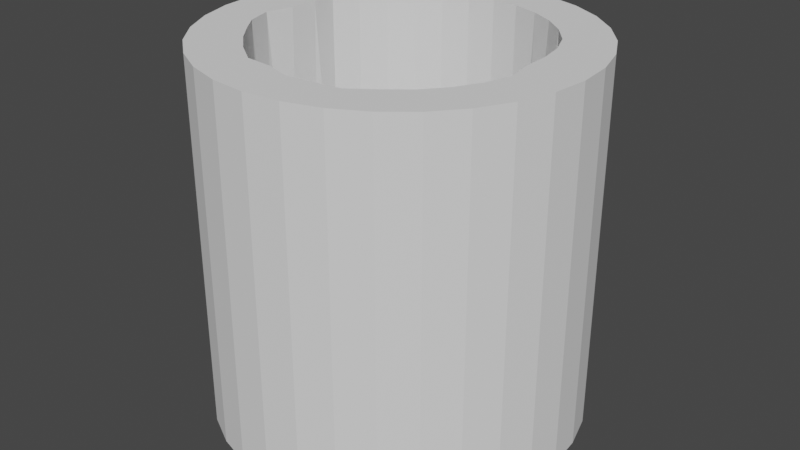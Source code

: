 # Source: Well.blend  (saved by Blender 2.82.7; exported with 4.5.12 LTS)
import bpy
from mathutils import Matrix  # noqa: F401  (used for matrix-valued properties, if any)

bpy.ops.wm.read_factory_settings(use_empty=True)
scene = bpy.context.scene
scene.name = 'Scene'

# ---- collections
col_collection = bpy.data.collections.new('Collection'); scene.collection.children.link(col_collection)

# ---- world
world_world = bpy.data.worlds.new('World'); scene.world = world_world
world_world.use_nodes = True; world_world.node_tree.nodes.clear()
_N = world_world.node_tree.nodes; _L = world_world.node_tree.links
n0 = _N.new('ShaderNodeOutputWorld'); n0.name = 'World Output'; n0.location = (300, 300)
n1 = _N.new('ShaderNodeBackground'); n1.name = 'Background'; n1.location = (10, 300)
n1.inputs[0].default_value = (0.05088, 0.05088, 0.05088, 1.0)
_L.new(n1.outputs[0], n0.inputs[0])
n0.is_active_output = True
world_world.color = (0.05088, 0.05088, 0.05088)
world_world.use_sun_shadow = False
world_world.sun_shadow_jitter_overblur = 0.0

# ---- meshes
me_cylinder = bpy.data.meshes.new('Cylinder')
me_cylinder.from_pydata([(0.0, 1.0, -1.0), (0.0, 1.0, 1.0), (0.1951, 0.9808, -1.0), (0.1951, 0.9808, 1.0), (0.3827, 0.9239, -1.0), (0.3827, 0.9239, 1.0), (0.5556, 0.8315, -1.0), (0.5556, 0.8315, 1.0), (0.7071, 0.7071, -1.0), (0.7071, 0.7071, 1.0), (0.8315, 0.5556, -1.0), (0.8315, 0.5556, 1.0), (0.9239, 0.3827, -1.0), (0.9239, 0.3827, 1.0), (0.9808, 0.1951, -1.0), (0.9808, 0.1951, 1.0), (1.0, 7.55e-08, -1.0), (1.0, 7.55e-08, 1.0), (0.9808, -0.1951, -1.0), (0.9808, -0.1951, 1.0), (0.9239, -0.3827, -1.0), (0.9239, -0.3827, 1.0), (0.8315, -0.5556, -1.0), (0.8315, -0.5556, 1.0), (0.7071, -0.7071, -1.0), (0.7071, -0.7071, 1.0), (0.5556, -0.8315, -1.0), (0.5556, -0.8315, 1.0), (0.3827, -0.9239, -1.0), (0.3827, -0.9239, 1.0), (0.1951, -0.9808, -1.0), (0.1951, -0.9808, 1.0), (-3.258e-07, -1.0, -1.0), (-3.258e-07, -1.0, 1.0), (-0.1951, -0.9808, -1.0), (-0.1951, -0.9808, 1.0), (-0.3827, -0.9239, -1.0), (-0.3827, -0.9239, 1.0), (-0.5556, -0.8315, -1.0), (-0.5556, -0.8315, 1.0), (-0.7071, -0.7071, -1.0), (-0.7071, -0.7071, 1.0), (-0.8315, -0.5556, -1.0), (-0.8315, -0.5556, 1.0), (-0.9239, -0.3827, -1.0), (-0.9239, -0.3827, 1.0), (-0.9808, -0.1951, -1.0), (-0.9808, -0.1951, 1.0), (-1.0, 9.656e-07, -1.0), (-1.0, 9.656e-07, 1.0), (-0.9808, 0.1951, -1.0), (-0.9808, 0.1951, 1.0), (-0.9239, 0.3827, -1.0), (-0.9239, 0.3827, 1.0), (-0.8315, 0.5556, -1.0), (-0.8315, 0.5556, 1.0), (-0.7071, 0.7071, -1.0), (-0.7071, 0.7071, 1.0), (-0.5556, 0.8315, -1.0), (-0.5556, 0.8315, 1.0), (-0.3827, 0.9239, -1.0), (-0.3827, 0.9239, 1.0), (-0.1951, 0.9808, -1.0), (-0.1951, 0.9808, 1.0), (-0.6929, 0.287, 1.0), (-0.6929, 0.287, -1.0), (-0.6236, 0.4167, 1.0), (-0.6236, 0.4167, -1.0), (0.287, 0.6929, 1.0), (0.287, 0.6929, -1.0), (0.1463, 0.7356, 1.0), (0.1463, 0.7356, -1.0), (-0.6869, 0.1463, 1.0), (-0.7356, 0.1463, -1.0), (0.5303, 0.5303, 1.0), (0.4644, 0.4878, -1.0), (0.4167, -0.6236, 1.0), (0.4167, -0.6236, -1.0), (0.287, -0.7166, 1.0), (0.287, -0.7166, -1.0), (0.6236, 0.4167, 1.0), (0.6236, 0.4167, -1.0), (0.1463, -0.7356, 1.0), (0.1463, -0.7356, -1.0), (-0.287, -0.6929, 1.0), (-0.287, -0.6929, -1.0), (-0.7013, 7.242e-07, 1.0), (-0.75, 7.242e-07, -1.0), (-0.287, 0.6929, 1.0), (-0.287, 0.6929, -1.0), (-0.4167, -0.6017, 1.0), (-0.4167, -0.6017, -1.0), (0.7356, -0.1463, 1.0), (0.7356, -0.1463, -1.0), (0.5303, -0.5303, 1.0), (0.578, -0.5303, -1.0), (0.6929, -0.287, 1.0), (0.6929, -0.287, -1.0), (0.7065, 5.662e-08, 1.0), (0.7065, 5.662e-08, -1.0), (-0.5303, 0.5303, 1.0), (-0.5303, 0.5303, -1.0), (-0.4167, 0.6236, 1.0), (-0.4167, 0.6236, -1.0), (-2.444e-07, -0.75, 1.0), (-2.444e-07, -0.75, -1.0), (0.0, 0.75, 1.0), (0.0, 0.75, -1.0), (0.7044, 0.1463, 1.0), (0.7044, 0.1463, -1.0), (0.4167, 0.6236, 1.0), (0.3508, 0.5811, -1.0), (0.6791, 0.287, 1.0), (0.6791, 0.287, -1.0), (-0.6929, -0.287, 1.0), (-0.6707, -0.287, -1.0), (-0.6236, -0.3817, 1.0), (-0.6014, -0.4167, -1.0), (-0.7356, -0.1463, 1.0), (-0.7356, -0.1463, -1.0), (-0.5303, -0.4953, 1.0), (-0.5303, -0.5303, -1.0), (-0.1463, -0.7052, 1.0), (-0.1463, -0.7052, -1.0), (0.6236, -0.4167, 1.0), (0.6713, -0.4167, -1.0), (-0.1463, 0.7356, 1.0), (-0.1463, 0.7356, -1.0)], [], [(0, 1, 3, 2), (2, 3, 5, 4), (4, 5, 7, 6), (6, 7, 9, 8), (8, 9, 11, 10), (10, 11, 13, 12), (12, 13, 15, 14), (14, 15, 17, 16), (16, 17, 19, 18), (18, 19, 21, 20), (20, 21, 23, 22), (22, 23, 25, 24), (24, 25, 27, 26), (26, 27, 29, 28), (28, 29, 31, 30), (30, 31, 33, 32), (32, 33, 35, 34), (34, 35, 37, 36), (36, 37, 39, 38), (38, 39, 41, 40), (40, 41, 43, 42), (42, 43, 45, 44), (44, 45, 47, 46), (46, 47, 49, 48), (48, 49, 51, 50), (50, 51, 53, 52), (52, 53, 55, 54), (54, 55, 57, 56), (56, 57, 59, 58), (58, 59, 61, 60), (3, 1, 63, 61, 59, 57, 55, 53, 51, 49, 86, 72, 64, 66, 100, 102, 88, 126, 106, 70, 68, 110, 74, 80, 112, 108, 98, 17, 15, 13, 11, 9, 7, 5), (60, 61, 63, 62), (62, 63, 1, 0), (0, 2, 4, 6, 8, 10, 12, 14, 16, 99, 109, 113, 81, 75, 111, 69, 71, 107, 127, 89, 103, 101, 67, 65, 73, 87, 48, 50, 52, 54, 56, 58, 60, 62), (93, 92, 98, 99), (95, 94, 124, 125), (125, 124, 96, 97), (73, 72, 86, 87), (109, 108, 112, 113), (99, 98, 108, 109), (81, 80, 74, 75), (107, 106, 126, 127), (123, 122, 104, 105), (67, 66, 64, 65), (105, 104, 82, 83), (127, 126, 88, 89), (75, 74, 110, 111), (91, 90, 84, 85), (17, 98, 92, 96, 124, 94, 76, 78, 82, 104, 122, 84, 90, 120, 116, 114, 118, 86, 49, 47, 45, 43, 41, 39, 37, 35, 33, 31, 29, 27, 25, 23, 21, 19), (111, 110, 68, 69), (77, 76, 94, 95), (103, 102, 100, 101), (65, 64, 72, 73), (79, 78, 76, 77), (121, 120, 90, 91), (115, 114, 116, 117), (71, 70, 106, 107), (113, 112, 80, 81), (87, 86, 118, 119), (97, 96, 92, 93), (85, 84, 122, 123), (89, 88, 102, 103), (69, 68, 70, 71), (83, 82, 78, 79), (119, 118, 114, 115), (101, 100, 66, 67), (117, 116, 120, 121), (48, 87, 119, 115, 117, 121, 91, 85, 123, 105, 83, 79, 77, 95, 125, 97, 93, 99, 16, 18, 20, 22, 24, 26, 28, 30, 32, 34, 36, 38, 40, 42, 44, 46)])
_uv = me_cylinder.uv_layers.new(name='UVMap')
_uv.uv.foreach_set('vector', [0.3381, 0.5, 0.3381, 0.1056, 0.3685, 0.1056, 0.3685, 0.5, 0.3685, 0.5, 0.3685, 0.1056, 0.3944, 0.1056, 0.3944, 0.5, 0.8944, 0.1056, 0.8944, 0.5, 0.8639, 0.5, 0.8639, 0.1056, 0.8639, 0.1056, 0.8639, 0.5, 0.8301, 0.5, 0.8301, 0.1056, 0.8301, 0.1056, 0.8301, 0.5, 0.7942, 0.5, 0.7942, 0.1056, 0.7942, 0.1056, 0.7942, 0.5, 0.7575, 0.5, 0.7575, 0.1056, 0.7575, 0.1056, 0.7575, 0.5, 0.7216, 0.5, 0.7216, 0.1056, 0.7216, 0.1056, 0.7216, 0.5, 0.6878, 0.5, 0.6878, 0.1056, 0.6878, 0.1056, 0.6878, 0.5, 0.6573, 0.5, 0.6573, 0.1056, 0.3944, 0.5, 0.3944, 0.1056, 0.4203, 0.1056, 0.4203, 0.5, 0.4203, 0.5, 0.4203, 0.1056, 0.4508, 0.1056, 0.4508, 0.5, 0.4508, 0.5, 0.4508, 0.1056, 0.4846, 0.1056, 0.4846, 0.5, 0.4846, 0.5, 0.4846, 0.1056, 0.5205, 0.1056, 0.5205, 0.5, 0.5205, 0.5, 0.5205, 0.1056, 0.5572, 0.1056, 0.5572, 0.5, 0.5572, 0.5, 0.5572, 0.1056, 0.5931, 0.1056, 0.5931, 0.5, 0.5931, 0.5, 0.5931, 0.1056, 0.6269, 0.1056, 0.6269, 0.5, 0.6269, 0.5, 0.6269, 0.1056, 0.6573, 0.1056, 0.6573, 0.5, 0.3685, 0.5, 0.3685, 0.8944, 0.3427, 0.8944, 0.3427, 0.5, 0.3427, 0.5, 0.3427, 0.8944, 0.3122, 0.8944, 0.3122, 0.5, 0.3122, 0.5, 0.3122, 0.8944, 0.2784, 0.8944, 0.2784, 0.5, 0.2784, 0.5, 0.2784, 0.8944, 0.2425, 0.8944, 0.2425, 0.5, 0.2425, 0.5, 0.2425, 0.8944, 0.2058, 0.8944, 0.2058, 0.5, 0.2058, 0.5, 0.2058, 0.8944, 0.1699, 0.8944, 0.1699, 0.5, 0.1699, 0.5, 0.1699, 0.8944, 0.1361, 0.8944, 0.1361, 0.5, 0.1361, 0.5, 0.1361, 0.8944, 0.1056, 0.8944, 0.1056, 0.5, 0.1056, 0.5, 0.1056, 0.1056, 0.1315, 0.1056, 0.1315, 0.5, 0.1315, 0.5, 0.1315, 0.1056, 0.162, 0.1056, 0.162, 0.5, 0.162, 0.5, 0.162, 0.1056, 0.1958, 0.1056, 0.1958, 0.5, 0.1958, 0.5, 0.1958, 0.1056, 0.2317, 0.1056, 0.2317, 0.5, 0.2317, 0.5, 0.2317, 0.1056, 0.2683, 0.1056, 0.2683, 0.5, 0.1501, 0.6654, 0.1179, 0.659, 0.08764, 0.6464, 0.06037, 0.6282, 0.03717, 0.6051, 0.01895, 0.5778, 0.006399, 0.5475, 2.992e-08, 0.5154, 0.0, 0.4826, 0.006399, 0.4505, 0.05423, 0.465, 0.04943, 0.4891, 0.04163, 0.5113, 0.04643, 0.5354, 0.05584, 0.5581, 0.06951, 0.5785, 0.0869, 0.5959, 0.1074, 0.6096, 0.1301, 0.619, 0.1542, 0.6238, 0.1788, 0.6238, 0.2029, 0.619, 0.2257, 0.6096, 0.2461, 0.5959, 0.2613, 0.5779, 0.2722, 0.5566, 0.2796, 0.5333, 0.3266, 0.5475, 0.3141, 0.5778, 0.2959, 0.6051, 0.2727, 0.6282, 0.2454, 0.6464, 0.2151, 0.659, 0.1829, 0.6654, 0.2683, 0.5, 0.2683, 0.1056, 0.3043, 0.1056, 0.3043, 0.5, 0.3043, 0.5, 0.3043, 0.1056, 0.3381, 0.1056, 0.3381, 0.5, 1.995e-08, 0.1827, 0.0, 0.15, 0.006399, 0.1178, 0.01895, 0.08755, 0.03717, 0.0603, 0.06037, 0.03714, 0.08764, 0.01893, 0.1179, 0.006392, 0.1501, 9.963e-09, 0.1549, 0.04881, 0.1306, 0.05156, 0.1076, 0.05808, 0.0869, 0.06944, 0.07766, 0.09708, 0.064, 0.1175, 0.04643, 0.13, 0.04163, 0.1541, 0.04163, 0.1786, 0.04643, 0.2027, 0.05584, 0.2254, 0.06951, 0.2459, 0.0869, 0.2632, 0.1074, 0.2769, 0.1301, 0.2863, 0.1542, 0.2911, 0.1788, 0.2911, 0.1829, 0.3327, 0.1501, 0.3327, 0.1179, 0.3263, 0.08764, 0.3137, 0.06037, 0.2955, 0.03717, 0.2724, 0.01895, 0.2451, 0.006399, 0.2149, 0.2406, 0.0002951, 0.2406, 0.5002, 0.2045, 0.5003, 0.2045, 0.000418, 0.8445, 4.64e-05, 0.8553, 0.5, 0.8213, 0.5001, 0.8105, 0.0001247, 0.8105, 0.0001247, 0.8213, 0.5001, 0.7909, 0.5002, 0.7909, 0.0002643, 0.77, 3.627e-05, 0.7623, 0.5, 0.7358, 0.5, 0.7436, 2.22e-05, 0.1716, 0.0006083, 0.1716, 0.5005, 0.1372, 0.5007, 0.1372, 0.000733, 0.2045, 0.000418, 0.2045, 0.5003, 0.1716, 0.5005, 0.1716, 0.0006083, 0.1017, 0.0007671, 0.1017, 0.5007, 0.06522, 0.5006, 0.06686, 0.0004631, 0.3241, 0.5, 0.3241, 0.0, 0.3585, 2.98e-08, 0.3585, 0.5, 0.299, 0.5, 0.299, 0.9999, 0.2669, 0.9999, 0.2669, 0.5, 0.5029, 0.5, 0.5029, 2.98e-08, 0.5338, 0.0, 0.5338, 0.5, 1.0, 0.0001309, 1.0, 0.5001, 0.9653, 0.5, 0.9653, 6.106e-05, 0.3585, 0.5, 0.3585, 2.98e-08, 0.3949, 0.0, 0.3949, 0.5, 0.06686, 0.0004631, 0.06522, 0.5006, 0.03089, 0.5004, 0.03253, 0.0003029, 0.5724, 5.871e-06, 0.5724, 0.5, 0.5338, 0.5, 0.5338, 1.174e-05, 0.3266, 0.5475, 0.2796, 0.5333, 0.2914, 0.5113, 0.2914, 0.4867, 0.2866, 0.4626, 0.2772, 0.4399, 0.2635, 0.4195, 0.2473, 0.3983, 0.2257, 0.3885, 0.2029, 0.3791, 0.1773, 0.3791, 0.1542, 0.3743, 0.129, 0.3826, 0.1057, 0.3941, 0.0852, 0.4077, 0.06951, 0.4195, 0.05584, 0.4399, 0.05423, 0.465, 0.006399, 0.4505, 0.01895, 0.4202, 0.03717, 0.393, 0.06037, 0.3698, 0.08764, 0.3516, 0.1179, 0.3391, 0.1501, 0.3327, 0.1829, 0.3327, 0.2151, 0.3391, 0.2454, 0.3516, 0.2727, 0.3698, 0.2959, 0.393, 0.3141, 0.4202, 0.3266, 0.4505, 0.333, 0.4826, 0.333, 0.5154, 0.03253, 0.0003029, 0.03089, 0.5004, 5.275e-08, 0.5002, 0.0, 0.0002926, 0.8915, 3.242e-05, 0.8915, 0.5, 0.8553, 0.5, 0.8445, 4.64e-05, 0.4321, 0.5, 0.4321, 0.0, 0.4686, 1.49e-08, 0.4686, 0.5, 0.7909, 5.278e-05, 0.7909, 0.5, 0.7623, 0.5, 0.77, 3.627e-05, 0.9314, 0.0, 0.9314, 0.4999, 0.8915, 0.5, 0.8915, 3.242e-05, 0.6045, 0.0, 0.6114, 0.5, 0.5724, 0.5, 0.5724, 5.871e-06, 0.6746, 6.02e-06, 0.6782, 0.5, 0.6485, 0.5, 0.6381, 2.235e-06, 0.2932, 0.5, 0.2932, 4.47e-08, 0.3241, 0.0, 0.3241, 0.5, 0.1372, 0.000733, 0.1372, 0.5007, 0.1017, 0.5007, 0.1017, 0.0007671, 0.7436, 2.22e-05, 0.7358, 0.5, 0.7126, 0.5, 0.7126, 1.117e-05, 0.2669, 0.0, 0.2669, 0.4999, 0.2406, 0.5002, 0.2406, 0.0002951, 0.299, 0.9999, 0.299, 0.5, 0.3294, 0.5001, 0.3294, 1.0, 0.3949, 0.5, 0.3949, 0.0, 0.4321, 0.0, 0.4321, 0.5, 0.2669, 0.5, 0.2669, 5.96e-08, 0.2932, 4.47e-08, 0.2932, 0.5, 0.9653, 6.106e-05, 0.9653, 0.5, 0.9314, 0.4999, 0.9314, 0.0, 0.7126, 1.117e-05, 0.7126, 0.5, 0.6782, 0.5, 0.6746, 6.02e-06, 0.4686, 0.5, 0.4686, 1.49e-08, 0.5029, 2.98e-08, 0.5029, 0.5, 0.6381, 2.235e-06, 0.6485, 0.5, 0.6114, 0.5, 0.6045, 0.0, 0.1829, 0.3327, 0.1788, 0.2911, 0.2029, 0.2863, 0.2253, 0.2732, 0.2458, 0.2596, 0.2635, 0.2459, 0.2735, 0.2258, 0.2866, 0.2027, 0.2863, 0.1791, 0.2914, 0.1541, 0.2866, 0.13, 0.2811, 0.1069, 0.2635, 0.08681, 0.2453, 0.0615, 0.2249, 0.04785, 0.2029, 0.04638, 0.1788, 0.04159, 0.1549, 0.04881, 0.1501, 9.963e-09, 0.1829, 0.0, 0.2151, 0.006392, 0.2454, 0.01893, 0.2727, 0.03714, 0.2959, 0.0603, 0.3141, 0.08755, 0.3266, 0.1178, 0.333, 0.15, 0.333, 0.1827, 0.3266, 0.2149, 0.3141, 0.2451, 0.2959, 0.2724, 0.2727, 0.2955, 0.2454, 0.3137, 0.2151, 0.3263])
me_cylinder.use_remesh_fix_poles = True
me_cylinder.use_remesh_preserve_attributes = False
me_cylinder.use_mirror_vertex_groups = False
me_cylinder.update()

# ---- objects
ob_cylinder = bpy.data.objects.new('Cylinder', me_cylinder)

# ---- transforms, parenting, visibility, modifiers, constraints
ob_cylinder.location = (0.0, 0.0, 0.0)
ob_cylinder.lineart.crease_threshold = 0.0

# ---- collection membership
col_collection.objects.link(ob_cylinder)

# ---- scene / render settings (as saved in the file)
scene.frame_start = 1; scene.frame_end = 250; scene.frame_set(1)
scene.render.engine = 'BLENDER_EEVEE_NEXT'
scene.cycles.use_denoising = False
scene.cycles.samples = 128
scene.cycles.sampling_pattern = 'TABULATED_SOBOL'
scene.cycles.use_adaptive_sampling = False
scene.cycles.use_light_tree = False
scene.view_settings.view_transform = 'Filmic'
bpy.context.view_layer.update()

# ---- added for rendering (the .blend has no active camera and no usable light): camera, sun
cam_auto = bpy.data.cameras.new('AutoCamera')
cam_auto.lens = 50.0
cam_auto.sensor_width = 36.0
cam_auto.clip_end = 1000.0
ob_auto_camera = bpy.data.objects.new('AutoCamera', cam_auto)
scene.collection.objects.link(ob_auto_camera)
ob_auto_camera.location = (3.20507, -3.84609, 2.56406)
ob_auto_camera.rotation_euler = (1.09748, -7.21219e-08, 0.694738)
scene.camera = ob_auto_camera
light_auto_sun = bpy.data.lights.new('AutoSun', 'SUN')
light_auto_sun.energy = 3.0
light_auto_sun.angle = 0.0523599
ob_auto_sun = bpy.data.objects.new('AutoSun', light_auto_sun)
scene.collection.objects.link(ob_auto_sun)
ob_auto_sun.rotation_euler = (0.872665, 0.174533, 0.523599)
bpy.context.view_layer.update()
